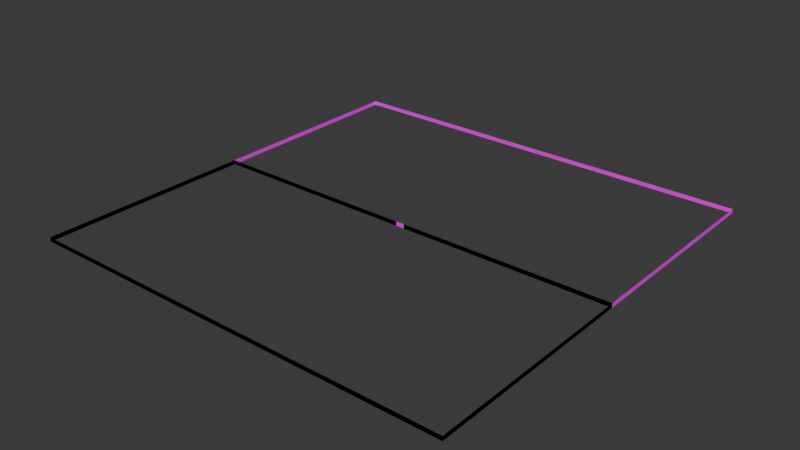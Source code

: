 # Source: Geology.blend  (saved by Blender 4.1.24; exported with 4.5.12 LTS)
import bpy
from mathutils import Matrix  # noqa: F401  (used for matrix-valued properties, if any)

bpy.ops.wm.read_factory_settings(use_empty=True)
scene = bpy.context.scene
scene.name = 'Scene'

# ---- collections
col_largecube = bpy.data.collections.new('LargeCube'); scene.collection.children.link(col_largecube)

# ---- images (referenced by path relative to the original .blend; pixels are not part of the script)
import os
ASSET_DIR = os.environ.get("B2B_ASSET_DIR", "")  # directory of the original .blend (textures are referenced by path, not embedded)
HERE = os.path.dirname(os.path.abspath(__file__))  # packed textures are extracted next to this script under _unpacked/

def load_image(name, relpath, width, height, colorspace="sRGB"):
    """Load a texture the original file referenced (path relative to the .blend, or extracted next to this script)."""
    p = next((c for c in (os.path.join(HERE, relpath), os.path.join(ASSET_DIR, relpath)) if relpath and os.path.exists(c)), "")
    if p:
        img = bpy.data.images.load(p, check_existing=True)
        img.name = name
    else:  # same state as the original file: an image datablock whose file is absent (Cycles renders it pink)
        img = bpy.data.images.new(name, width, height)
        img.source = "FILE"
        img.filepath = "//" + (relpath or name)
    img.colorspace_settings.name = colorspace
    return img
img_granitegnaiss_png = load_image('GraniteGnaiss.png', 'GraniteGnaiss.png', 1024, 1024, 'sRGB')

# ---- materials (node trees are filled in below, after node groups)
mat_granitegnaiss = bpy.data.materials.new('GraniteGnaiss')
mat_granitegnaiss.alpha_threshold = 0.0
mat_granitegnaiss.use_transparent_shadow = False
mat_granitegnaiss.roughness = 0.5
mat_granitegnaiss.line_color = (0.0, 0.0, 0.0, 1.0)

# ---- material node trees
mat_granitegnaiss.use_nodes = True; mat_granitegnaiss.node_tree.nodes.clear()
_N = mat_granitegnaiss.node_tree.nodes; _L = mat_granitegnaiss.node_tree.links
n0 = _N.new('ShaderNodeOutputMaterial'); n0.name = 'Material Output'; n0.location = (300, 300)
n1 = _N.new('ShaderNodeBsdfPrincipled'); n1.name = 'Principled BSDF'; n1.location = (10, 300)
n1.inputs[3].default_value = 1.45
n2 = _N.new('ShaderNodeTexImage'); n2.name = 'Image Texture'; n2.location = (-315, 246)
n2.image = img_granitegnaiss_png
_L.new(n1.outputs[0], n0.inputs[0])
_L.new(n2.outputs[0], n1.inputs[0])
n0.is_active_output = True

# ---- world
world_world = bpy.data.worlds.new('World'); scene.world = world_world
world_world.use_nodes = True; world_world.node_tree.nodes.clear()
_N = world_world.node_tree.nodes; _L = world_world.node_tree.links
n0 = _N.new('ShaderNodeOutputWorld'); n0.name = 'World Output'; n0.location = (300, 300)
n1 = _N.new('ShaderNodeBackground'); n1.name = 'Background'; n1.location = (10, 300)
n1.inputs[0].default_value = (0.05088, 0.05088, 0.05088, 1.0)
_L.new(n1.outputs[0], n0.inputs[0])
n0.is_active_output = True
world_world.color = (0.05088, 0.05088, 0.05088)
world_world.use_sun_shadow = False
world_world.sun_shadow_jitter_overblur = 0.0

# ---- meshes
me_cube_001 = bpy.data.meshes.new('Cube.001')
me_cube_001.from_pydata([(-50.0, -50.0, -1.0), (-50.0, -50.0, 0.0), (-50.0, 50.0, -1.0), (-50.0, 50.0, 0.0), (50.0, -50.0, -1.0), (50.0, -50.0, 0.0), (50.0, 50.0, -1.0), (50.0, 50.0, 0.0)], [], [(0, 1, 3, 2), (2, 3, 7, 6), (6, 7, 5, 4), (4, 5, 1, 0)])
_uv = me_cube_001.uv_layers.new(name='UVMap')
_uv.uv.foreach_set('vector', [-49.5, 4.768e-07, -49.5, 1.0, 50.5, 1.0, 50.5, 4.768e-07, -49.5, 4.768e-07, -49.5, 1.0, 50.5, 1.0, 50.5, 4.768e-07, 50.5, 4.768e-07, 50.5, 1.0, -49.5, 1.0, -49.5, 4.768e-07, 50.5, 4.768e-07, 50.5, 1.0, -49.5, 1.0, -49.5, 4.768e-07])
me_cube_001.materials.append(mat_granitegnaiss)
me_cube_001.update()
me_cube_002 = bpy.data.meshes.new('Cube.002')
me_cube_002.from_pydata([(-50.0, -50.0, -1.0), (-50.0, -50.0, 0.0), (50.0, -50.0, -1.0), (50.0, -50.0, 0.0), (-1.0, 0.0, -1.0), (50.0, 0.0, -1.0), (50.0, 0.0, 0.0), (-50.0, 0.0, -1.0), (-50.0, 0.0, 0.0), (1.0, 0.0, -1.0), (-1.0, 0.0, 0.0), (1.0, 0.0, 0.0)], [], [(5, 6, 3, 2), (2, 3, 1, 0), (0, 1, 8, 7), (5, 9, 11, 6), (8, 10, 4, 7)])
_uv = me_cube_002.uv_layers.new(name='UVMap')
_uv.uv.foreach_set('vector', [20.5, 4.768e-07, 20.5, 1.0, -29.5, 1.0, -29.5, 4.768e-07, 50.5, 4.768e-07, 50.5, 1.0, -49.5, 1.0, -49.5, 4.768e-07, -29.5, 4.768e-07, -29.5, 1.0, 20.5, 1.0, 20.5, 4.768e-07, 50.5, 4.768e-07, 1.5, 4.768e-07, 1.5, 1.0, 50.5, 1.0, -49.5, 1.0, -0.5, 1.0, -0.5, 4.768e-07, -49.5, 4.768e-07])
me_cube_002.materials.append(mat_granitegnaiss)
me_cube_002.update()
me_cube_003 = bpy.data.meshes.new('Cube.003')
me_cube_003.from_pydata([(-50.0, -50.0, -1.0), (-50.0, -50.0, 0.0), (-0.986, 0.0, 0.0), (-0.986, 0.0, -1.0), (50.0, -50.0, -1.0), (50.0, -50.0, 0.0), (0.986, 0.0, 0.0), (0.986, 0.0, -1.0), (50.0, 0.0, -1.0), (50.0, 0.0, 0.0), (-50.0, 0.0, -1.0), (-50.0, 0.0, 0.0)], [], [(8, 9, 5, 4), (4, 5, 1, 0), (0, 1, 11, 10), (9, 8, 7, 3, 10, 11, 2, 6)])
_uv = me_cube_003.uv_layers.new(name='UVMap')
_uv.uv.foreach_set('vector', [20.5, 4.768e-07, 20.5, 1.0, -29.5, 1.0, -29.5, 4.768e-07, 50.5, 4.768e-07, 50.5, 1.0, -49.5, 1.0, -49.5, 4.768e-07, -29.5, 4.768e-07, -29.5, 1.0, 20.5, 1.0, 20.5, 4.768e-07, 50.5, 1.0, 50.5, 4.768e-07, 1.486, 4.768e-07, -0.486, 4.768e-07, -49.5, 4.768e-07, -49.5, 1.0, -0.486, 1.0, 1.486, 1.0])
me_cube_003.materials.append(mat_granitegnaiss)
me_cube_003.update()

# ---- objects
ob_largecubelayer = bpy.data.objects.new('LargeCubeLayer', me_cube_001)
ob_largecubelayercut = bpy.data.objects.new('LargeCubeLayerCut', me_cube_002)
ob_largecubelayercutfinal = bpy.data.objects.new('LargeCubeLayerCutFinal', me_cube_003)

# ---- transforms, parenting, visibility, modifiers, constraints
ob_largecubelayer.location = (0.0, 0.0, 0.0)
ob_largecubelayercut.location = (0.0, 0.0, 0.0)
ob_largecubelayercutfinal.location = (0.0, 0.0, 0.0)

# ---- collection membership
col_largecube.objects.link(ob_largecubelayer)
col_largecube.objects.link(ob_largecubelayercut)
col_largecube.objects.link(ob_largecubelayercutfinal)

# ---- scene / render settings (as saved in the file)
scene.frame_start = 1; scene.frame_end = 250; scene.frame_set(1)
scene.render.engine = 'BLENDER_EEVEE_NEXT'
scene.cycles.sampling_pattern = 'TABULATED_SOBOL'
scene.eevee.ray_tracing_options.trace_max_roughness = 0.0
bpy.context.view_layer.update()

# ---- added for rendering (the .blend has no active camera and no usable light): camera, sun
cam_auto = bpy.data.cameras.new('AutoCamera')
cam_auto.lens = 50.0
cam_auto.sensor_width = 36.0
cam_auto.clip_end = 2296.4
ob_auto_camera = bpy.data.objects.new('AutoCamera', cam_auto)
scene.collection.objects.link(ob_auto_camera)
ob_auto_camera.location = (130.85, -157.02, 104.18)
ob_auto_camera.rotation_euler = (1.09748, -7.21219e-08, 0.694738)
scene.camera = ob_auto_camera
light_auto_sun = bpy.data.lights.new('AutoSun', 'SUN')
light_auto_sun.energy = 3.0
light_auto_sun.angle = 0.0523599
ob_auto_sun = bpy.data.objects.new('AutoSun', light_auto_sun)
scene.collection.objects.link(ob_auto_sun)
ob_auto_sun.rotation_euler = (0.872665, 0.174533, 0.523599)
bpy.context.view_layer.update()
